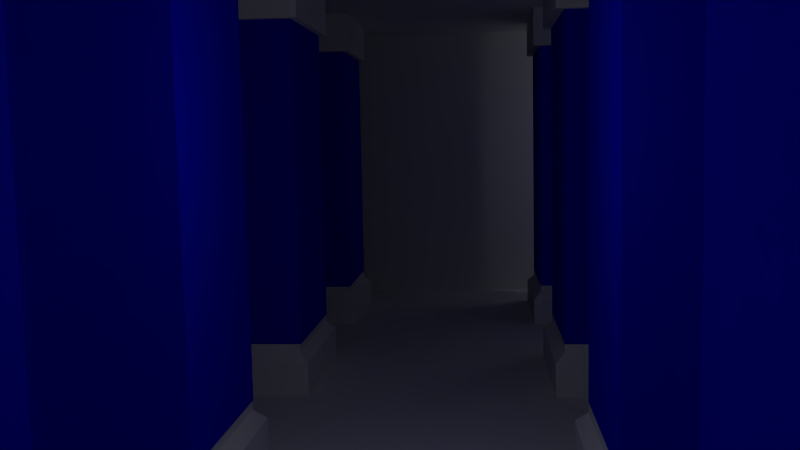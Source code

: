 # Source: test_map.blend  (saved by Blender 2.74.0; exported with 4.5.12 LTS)
import bpy
from mathutils import Matrix  # noqa: F401  (used for matrix-valued properties, if any)

bpy.ops.wm.read_factory_settings(use_empty=True)
scene = bpy.context.scene
scene.name = 'Scene'

# ---- collections
col_collection_1 = bpy.data.collections.new('Collection 1'); scene.collection.children.link(col_collection_1)
col_collection_1.hide_render = True
col_collection_1.hide_viewport = True
col_collection_2 = bpy.data.collections.new('Collection 2'); scene.collection.children.link(col_collection_2)

# ---- materials (node trees are filled in below, after node groups)
mat_wall = bpy.data.materials.new('wall')
mat_wall.alpha_threshold = 0.0
mat_wall.use_transparent_shadow = False
mat_wall.preview_render_type = 'CUBE'
mat_wall.roughness = 0.5
mat_wall.specular_intensity = 0.0
mat_no_monster = bpy.data.materials.new('no-monster')
mat_no_monster.alpha_threshold = 0.0
mat_no_monster.use_transparent_shadow = False
mat_no_monster.diffuse_color = (0.0, 0.003092, 0.8, 1.0)
mat_no_monster.roughness = 0.5
mat_floor = bpy.data.materials.new('floor')
mat_floor.alpha_threshold = 0.0
mat_floor.use_transparent_shadow = False
mat_floor.preview_render_type = 'CUBE'
mat_floor.roughness = 0.5
mat_floor.specular_intensity = 0.0

# ---- material node trees

# ---- world
world_world = bpy.data.worlds.new('World'); scene.world = world_world
world_world.color = (0.05088, 0.05088, 0.05088)
world_world.use_sun_shadow = False
world_world.sun_shadow_jitter_overblur = 0.0
world_world.cycles.sampling_method = 'MANUAL'
world_world.cycles.sample_map_resolution = 256

# ---- cameras
cam_camera = bpy.data.cameras.new('Camera')
cam_camera.clip_end = 100.0
cam_camera.lens = 35.0
cam_camera.sensor_width = 32.0
cam_camera.sensor_height = 18.0
cam_camera.ortho_scale = 7.314
cam_camera.dof.focus_distance = 0.0
cam_camera.dof.aperture_fstop = 128.0

# ---- lights
light_lamp_003 = bpy.data.lights.new('Lamp.003', 'POINT')
light_lamp_003.transmission_factor = 0.0
light_lamp_003.cutoff_distance = 30.0
light_lamp_003.energy = 100.0
light_lamp_003.shadow_buffer_clip_start = 1.001
light_lamp_003.shadow_soft_size = 0.1
light_lamp_003.shadow_maximum_resolution = 0.006
light_lamp_003.use_absolute_resolution = True
light_lamp_003.cycles.use_multiple_importance_sampling = False
light_lamp_002 = bpy.data.lights.new('Lamp.002', 'POINT')
light_lamp_002.transmission_factor = 0.0
light_lamp_002.cutoff_distance = 30.0
light_lamp_002.energy = 100.0
light_lamp_002.shadow_buffer_clip_start = 1.001
light_lamp_002.shadow_soft_size = 0.1
light_lamp_002.shadow_maximum_resolution = 0.006
light_lamp_002.use_absolute_resolution = True
light_lamp_002.cycles.use_multiple_importance_sampling = False
light_lamp_001 = bpy.data.lights.new('Lamp.001', 'POINT')
light_lamp_001.transmission_factor = 0.0
light_lamp_001.cutoff_distance = 30.0
light_lamp_001.energy = 100.0
light_lamp_001.shadow_buffer_clip_start = 1.001
light_lamp_001.shadow_soft_size = 0.1
light_lamp_001.shadow_maximum_resolution = 0.006
light_lamp_001.use_absolute_resolution = True
light_lamp_001.cycles.use_multiple_importance_sampling = False
light_lamp = bpy.data.lights.new('Lamp', 'POINT')
light_lamp.transmission_factor = 0.0
light_lamp.cutoff_distance = 30.0
light_lamp.energy = 100.0
light_lamp.shadow_buffer_clip_start = 1.001
light_lamp.shadow_soft_size = 0.1
light_lamp.shadow_maximum_resolution = 0.006
light_lamp.use_absolute_resolution = True
light_lamp.cycles.use_multiple_importance_sampling = False
light_lamp_008 = bpy.data.lights.new('Lamp.008', 'POINT')
light_lamp_008.transmission_factor = 0.0
light_lamp_008.cutoff_distance = 30.0
light_lamp_008.energy = 100.0
light_lamp_008.shadow_buffer_clip_start = 1.001
light_lamp_008.shadow_soft_size = 0.1
light_lamp_008.shadow_maximum_resolution = 0.006
light_lamp_008.use_absolute_resolution = True
light_lamp_008.cycles.use_multiple_importance_sampling = False
light_lamp_007 = bpy.data.lights.new('Lamp.007', 'POINT')
light_lamp_007.transmission_factor = 0.0
light_lamp_007.cutoff_distance = 30.0
light_lamp_007.energy = 100.0
light_lamp_007.shadow_buffer_clip_start = 1.001
light_lamp_007.shadow_soft_size = 0.1
light_lamp_007.shadow_maximum_resolution = 0.006
light_lamp_007.use_absolute_resolution = True
light_lamp_007.cycles.use_multiple_importance_sampling = False
light_lamp_006 = bpy.data.lights.new('Lamp.006', 'POINT')
light_lamp_006.transmission_factor = 0.0
light_lamp_006.cutoff_distance = 30.0
light_lamp_006.energy = 100.0
light_lamp_006.shadow_buffer_clip_start = 1.001
light_lamp_006.shadow_soft_size = 0.1
light_lamp_006.shadow_maximum_resolution = 0.006
light_lamp_006.use_absolute_resolution = True
light_lamp_006.cycles.use_multiple_importance_sampling = False
light_lamp_005 = bpy.data.lights.new('Lamp.005', 'POINT')
light_lamp_005.transmission_factor = 0.0
light_lamp_005.cutoff_distance = 30.0
light_lamp_005.energy = 100.0
light_lamp_005.shadow_buffer_clip_start = 1.001
light_lamp_005.shadow_soft_size = 0.1
light_lamp_005.shadow_maximum_resolution = 0.006
light_lamp_005.use_absolute_resolution = True
light_lamp_005.cycles.use_multiple_importance_sampling = False
light_lamp_004 = bpy.data.lights.new('Lamp.004', 'POINT')
light_lamp_004.transmission_factor = 0.0
light_lamp_004.cutoff_distance = 30.0
light_lamp_004.energy = 100.0
light_lamp_004.shadow_buffer_clip_start = 1.001
light_lamp_004.shadow_soft_size = 0.1
light_lamp_004.shadow_maximum_resolution = 0.006
light_lamp_004.use_absolute_resolution = True
light_lamp_004.cycles.use_multiple_importance_sampling = False

# ---- meshes
me_test_map1_002 = bpy.data.meshes.new('Test Map1.002')
me_test_map1_002.from_pydata([(18.7, 3.821, 0.6), (18.7, 2.044, 4.419), (18.7, 2.044, 0.6), (18.7, 3.821, 4.419), (16.92, 2.044, 0.6), (16.92, 2.044, 4.419), (16.92, 3.821, 4.419), (16.92, 3.821, 0.6), (18.66, 3.777, 4.419), (16.97, 3.777, 4.419), (18.66, 3.777, 0.6), (18.66, 2.089, 0.6), (16.97, 2.089, 4.419), (16.97, 3.777, 0.6), (18.66, 2.089, 4.419), (16.97, 2.089, 0.6)], [], [(0, 2, 1, 3), (6, 5, 4, 7), (6, 7, 0, 3), (1, 2, 4, 5), (10, 8, 14, 11), (9, 13, 15, 12), (9, 8, 10, 13), (14, 12, 15, 11)])
me_test_map1_002.polygons.foreach_set('material_index', [1, 1, 1, 1, 1, 1, 1, 1])
_uv = me_test_map1_002.uv_layers.new(name='UVMap')
_uv.uv.foreach_set('vector', [0.0, 0.0, 0.0, 0.0, 0.0, 0.0, 0.0, 0.0, 0.0, 0.0, 0.0, 0.0, 0.0, 0.0, 0.0, 0.0, 0.0, 0.0, 0.0, 0.0, 0.0, 0.0, 0.0, 0.0, 0.0, 0.0, 0.0, 0.0, 0.0, 0.0, 0.0, 0.0, 0.0, 0.0, 0.0, 0.0, 0.0, 0.0, 0.0, 0.0, 0.0, 0.0, 0.0, 0.0, 0.0, 0.0, 0.0, 0.0, 0.0, 0.0, 0.0, 0.0, 0.0, 0.0, 0.0, 0.0, 0.0, 0.0, 0.0, 0.0, 0.0, 0.0, 0.0, 0.0])
me_test_map1_002.materials.append(mat_wall)
me_test_map1_002.materials.append(mat_no_monster)
me_test_map1_002.materials.append(mat_floor)
me_test_map1_002.use_remesh_preserve_volume = False
me_test_map1_002.use_remesh_preserve_attributes = False
me_test_map1_002.use_mirror_vertex_groups = False
me_test_map1_002.update()
me_test_map1_001 = bpy.data.meshes.new('Test Map1.001')
me_test_map1_001.from_pydata([(18.7, 3.821, 0.6), (18.7, 2.044, 4.419), (18.7, 2.044, 0.6), (18.7, 3.821, 4.419), (16.92, 2.044, 0.5), (16.81, 1.933, 0.3886), (18.81, 1.933, 0.3886), (18.7, 2.044, 0.5), (16.92, 2.044, 0.6), (16.92, 2.044, 4.419), (16.92, 3.821, 4.419), (16.92, 3.821, 0.6), (18.81, 3.933, 0.3886), (18.7, 3.821, 0.5), (16.82, 3.921, 5.0), (16.82, 1.944, 4.419), (16.82, 1.944, 5.0), (16.82, 3.921, 4.419), (18.8, 1.944, 5.0), (18.8, 1.944, 4.419), (18.8, 3.921, 4.419), (18.8, 3.921, 5.0), (16.81, 3.933, 0.0), (16.81, 1.933, 0.0), (16.81, 3.933, 0.3886), (18.81, 3.933, 0.0), (16.92, 3.821, 0.5), (18.81, 1.933, 0.0)], [], [(4, 5, 6, 7), (1, 9, 10, 3), (12, 6, 27, 25), (22, 23, 5, 24), (0, 13, 26, 11), (13, 12, 24, 26), (26, 4, 8, 11), (12, 25, 22, 24), (0, 11, 8, 2), (7, 6, 12, 13), (5, 23, 27, 6), (24, 5, 4, 26), (14, 17, 15, 16), (9, 1, 19, 15), (20, 19, 1, 3), (8, 4, 7, 2), (14, 21, 20, 17), (20, 3, 10, 17), (10, 9, 15, 17), (21, 18, 19, 20), (0, 2, 7, 13), (18, 16, 15, 19)])
me_test_map1_001.polygons.foreach_set('material_index', [0, 1, 0, 0, 0, 0, 0, 0, 1, 0, 0, 0, 0, 0, 0, 0, 0, 0, 0, 0, 0, 0])
_uv = me_test_map1_001.uv_layers.new(name='UVMap')
_uv.uv.foreach_set('vector', [0.9621, 0.522, 0.9064, 0.4663, 1.906, 0.4663, 1.851, 0.522, 1.295, 0.5777, -0.4822, 0.5777, -0.4822, 2.355, 1.295, 2.355, 0.4663, 0.6943, -0.5337, 0.6943, -0.5337, 0.5, 0.4663, 0.5, 0.4663, 0.5, -0.5337, 0.5, -0.5337, 0.6943, 0.4663, 0.6943, 0.8507, 0.8, 0.8507, 0.75, -0.03787, 0.75, -0.03787, 0.8, 0.8507, 0.4106, 0.9064, 0.4663, -0.09356, 0.4663, -0.03787, 0.4106, 0.4106, 0.75, -0.478, 0.75, -0.478, 0.8, 0.4106, 0.8, 0.9064, 0.6943, 0.9064, 0.5, -0.09356, 0.5, -0.09356, 0.6943, 1.295, 0.355, -0.4822, 0.355, -0.4822, -1.422, 1.295, -1.422, 0.8507, 0.522, 0.9064, 0.4663, 0.9064, 1.466, 0.8507, 1.411, 0.9064, 0.6943, 0.9064, 0.5, 1.906, 0.5, 1.906, 0.6943, 0.9064, 0.4663, 0.9064, -0.5337, 0.9621, -0.478, 0.9621, 0.4106, 0.4606, 0.0, 0.4606, -0.2903, -0.528, -0.2903, -0.528, 0.0, 0.9621, 0.522, 1.851, 0.522, 1.901, 0.472, 0.9121, 0.472, 0.9007, 0.4606, 0.9007, -0.528, 0.8507, -0.478, 0.8507, 0.4106, 0.9621, 0.8, 0.9621, 0.75, 1.851, 0.75, 1.851, 0.8, 0.9121, 0.0, 1.901, 0.0, 1.901, -0.2903, 0.9121, -0.2903, 0.9007, 0.4606, 0.8507, 0.4106, -0.03787, 0.4106, -0.08787, 0.4606, 0.9621, 0.4106, 0.9621, -0.478, 0.9121, -0.528, 0.9121, 0.4606, 0.4606, 0.0, -0.528, 0.0, -0.528, -0.2903, 0.4606, -0.2903, 0.4106, 0.8, -0.478, 0.8, -0.478, 0.75, 0.4106, 0.75, 0.9007, 0.0, -0.08787, 0.0, -0.08787, -0.2903, 0.9007, -0.2903])
me_test_map1_001.materials.append(mat_wall)
me_test_map1_001.materials.append(mat_floor)
me_test_map1_001.use_remesh_preserve_volume = False
me_test_map1_001.use_remesh_preserve_attributes = False
me_test_map1_001.use_mirror_vertex_groups = False
me_test_map1_001.update()
me_test_map1 = bpy.data.meshes.new('Test Map1')
me_test_map1.from_pydata([(0.0, 10.0, 0.0), (0.6823, 9.291, 0.0), (0.0, 0.0, 0.0), (20.0, 10.0, 0.0), (2.462, 9.291, 0.0), (2.462, 0.8207, 0.0), (0.6823, 0.8207, 0.0), (20.0, 0.0, 0.0), (0.0, 0.0, 5.0), (0.0, 10.0, 5.0), (20.0, 0.0, 5.0), (20.0, 10.0, 5.0), (2.462, 9.291, 0.6), (0.6823, 1.821, 0.6), (0.6823, 9.291, 0.6), (2.462, 1.821, 0.6), (2.462, 1.221, 0.2), (2.462, 1.021, 0.1), (2.462, 1.021, 0.2), (2.462, 1.421, 0.3), (2.462, 1.221, 0.3), (2.462, 1.621, 0.4), (2.462, 1.421, 0.4), (2.462, 1.821, 0.5), (2.462, 1.621, 0.5), (2.462, 0.8207, 0.1), (0.6823, 0.8207, 0.1), (0.6823, 1.021, 0.1), (0.6823, 1.021, 0.2), (0.6823, 1.221, 0.2), (0.6823, 1.221, 0.3), (0.6823, 1.421, 0.3), (0.6823, 1.421, 0.4), (0.6823, 1.621, 0.4), (0.6823, 1.621, 0.5), (0.6823, 1.821, 0.5), (2.462, 1.821, 0.0), (0.6823, 1.821, 0.0)], [], [(2, 7, 3, 0), (27, 6, 26), (37, 27, 29), (32, 31, 19, 22), (37, 6, 27), (12, 14, 13, 15), (9, 11, 10, 8), (9, 8, 2, 0), (9, 0, 3, 11), (3, 7, 10, 11), (4, 12, 23, 36), (16, 18, 17), (19, 20, 16), (21, 22, 19), (23, 24, 21), (12, 15, 23), (17, 25, 5), (35, 33, 34), (1, 37, 35, 14), (14, 35, 13), (36, 16, 17), (36, 19, 16), (36, 21, 19), (5, 36, 17), (36, 23, 21), (12, 4, 1, 14), (23, 35, 34, 24), (21, 33, 32, 22), (19, 31, 30, 20), (26, 6, 5, 25), (28, 27, 17, 18), (16, 29, 28, 18), (13, 35, 23, 15), (17, 27, 26, 25), (34, 33, 21, 24), (30, 29, 16, 20), (37, 29, 31), (29, 27, 28), (37, 31, 33), (31, 29, 30), (37, 33, 35), (33, 31, 32), (10, 7, 2, 8)])
me_test_map1.polygons.foreach_set('material_index', [1, 0, 0, 0, 0, 1, 1, 0, 0, 0, 0, 0, 0, 0, 0, 0, 0, 0, 0, 0, 0, 0, 0, 0, 0, 0, 1, 1, 1, 0, 0, 1, 0, 1, 0, 0, 0, 0, 0, 0, 0, 0, 0])
_uv = me_test_map1.uv_layers.new(name='UVMap')
_uv.uv.foreach_set('vector', [-4.171, 0.04484, 15.83, 0.04484, 15.83, 10.04, -4.171, 10.04, 0.01033, 0.55, -0.08967, 0.5, -0.08967, 0.55, 0.4103, 0.5, 0.01033, 0.55, 0.1103, 0.6, 0.8412, 0.7, 0.8412, 0.65, 1.731, 0.65, 1.731, 0.7, 0.4103, 0.5, -0.08967, 0.5, 0.01033, 0.55, -3.708, -0.6645, -5.488, -0.6645, -5.488, -8.135, -3.708, -8.135, -4.5, 3.0, 15.5, 3.0, 15.5, -7.0, -4.5, -7.0, 0.5, 0.0, -4.5, 0.0, -4.5, -2.5, 0.5, -2.5, 0.5, 0.0, 0.5, -2.5, 10.5, -2.5, 10.5, 0.0, 0.5, 0.5, -4.5, 0.5, -4.5, 3.0, 0.5, 3.0, 0.1453, 0.5, 0.1453, 0.8, -3.59, 0.75, -3.59, 0.5, 0.1103, 0.6, 0.01033, 0.6, 0.01033, 0.55, 0.2103, 0.65, 0.1103, 0.65, 0.1103, 0.6, 0.3103, 0.7, 0.2103, 0.7, 0.2103, 0.65, 0.4103, 0.75, 0.3103, 0.75, 0.3103, 0.7, 0.1453, 0.8, -3.59, 0.8, -3.59, 0.75, 0.01033, 0.55, -0.08967, 0.55, -0.08967, 0.5, 0.4103, 0.75, 0.3103, 0.7, 0.3103, 0.75, 0.1453, 0.5, -3.59, 0.5, -3.59, 0.75, 0.1453, 0.8, 0.1453, 0.8, -3.59, 0.75, -3.59, 0.8, 0.4103, 0.5, 0.1103, 0.6, 0.01033, 0.55, 0.4103, 0.5, 0.2103, 0.65, 0.1103, 0.6, 0.4103, 0.5, 0.3103, 0.7, 0.2103, 0.65, 0.9103, 0.5, 1.41, 0.5, 1.01, 0.55, 0.4103, 0.5, 0.4103, 0.75, 0.3103, 0.7, 1.135, 0.8, 1.135, 0.5, 0.2447, 0.5, 0.2447, 0.8, -3.708, -0.1345, -5.488, -0.1345, -5.488, -0.3345, -3.708, -0.3345, -3.708, -0.3345, -5.488, -0.3345, -5.488, -0.5345, -3.708, -0.5345, -3.708, -0.5345, -5.488, -0.5345, -5.488, -0.7345, -3.708, -0.7345, 0.8412, 0.55, 0.8412, 0.5, 1.731, 0.5, 1.731, 0.55, 0.8412, 0.6, 0.8412, 0.55, 1.731, 0.55, 1.731, 0.6, -3.708, -0.7345, -5.488, -0.7345, -5.488, -0.9345, -3.708, -0.9345, 0.8412, 0.8, 0.8412, 0.75, 1.731, 0.75, 1.731, 0.8, -3.708, -0.9345, -5.488, -0.9345, -5.488, -1.135, -3.708, -1.135, 0.8412, 0.75, 0.8412, 0.7, 1.731, 0.7, 1.731, 0.75, 0.8412, 0.65, 0.8412, 0.6, 1.731, 0.6, 1.731, 0.65, 0.4103, 0.5, 0.1103, 0.6, 0.2103, 0.65, 0.1103, 0.6, 0.01033, 0.55, 0.01033, 0.6, 0.4103, 0.5, 0.2103, 0.65, 0.3103, 0.7, 0.2103, 0.65, 0.1103, 0.6, 0.1103, 0.65, 0.4103, 0.5, 0.3103, 0.7, 0.4103, 0.75, 0.3103, 0.7, 0.2103, 0.65, 0.2103, 0.7, 0.5, 0.0, 0.5, -2.5, -9.5, -2.5, -9.5, 0.0])
me_test_map1.materials.append(mat_wall)
me_test_map1.materials.append(mat_floor)
me_test_map1.use_remesh_preserve_volume = False
me_test_map1.use_remesh_preserve_attributes = False
me_test_map1.use_mirror_vertex_groups = False
me_test_map1.update()

# ---- objects
ob_lamp_003 = bpy.data.objects.new('Lamp.003', light_lamp_003)
ob_lamp_002 = bpy.data.objects.new('Lamp.002', light_lamp_002)
ob_lamp_001 = bpy.data.objects.new('Lamp.001', light_lamp_001)
ob_lamp = bpy.data.objects.new('Lamp', light_lamp)
ob_camera = bpy.data.objects.new('Camera', cam_camera)
ob_glasses_col = bpy.data.objects.new('glasses-col', me_test_map1_002)
ob_lamp_008 = bpy.data.objects.new('Lamp.008', light_lamp_008)
ob_lamp_007 = bpy.data.objects.new('Lamp.007', light_lamp_007)
ob_lamp_006 = bpy.data.objects.new('Lamp.006', light_lamp_006)
ob_lamp_005 = bpy.data.objects.new('Lamp.005', light_lamp_005)
ob_lamp_004 = bpy.data.objects.new('Lamp.004', light_lamp_004)
ob_pods_col = bpy.data.objects.new('pods-col', me_test_map1_001)
ob_map_col = bpy.data.objects.new('map-col', me_test_map1)

# ---- transforms, parenting, visibility, modifiers, constraints
ob_lamp_003.location = (66.75, -7.888, 17.71)
ob_lamp_003.rotation_euler = (0.6503, 0.05522, 1.866)
ob_lamp_003.scale = (3.0, 3.0, 3.0)
ob_lamp_003.lock_rotations_4d = False
ob_lamp_003.empty_display_type = 'ARROWS'
ob_lamp_003.color = (0.0, 0.0, 0.0, 0.0)
ob_lamp_003.lineart.crease_threshold = 0.0
ob_lamp_002.location = (66.9, 36.49, 17.71)
ob_lamp_002.rotation_euler = (0.6503, 0.05522, 1.866)
ob_lamp_002.scale = (3.0, 3.0, 3.0)
ob_lamp_002.lock_rotations_4d = False
ob_lamp_002.empty_display_type = 'ARROWS'
ob_lamp_002.color = (0.0, 0.0, 0.0, 0.0)
ob_lamp_002.lineart.crease_threshold = 0.0
ob_lamp_001.location = (-7.763, 36.34, 17.71)
ob_lamp_001.rotation_euler = (0.6503, 0.05522, 1.866)
ob_lamp_001.scale = (3.0, 3.0, 3.0)
ob_lamp_001.lock_rotations_4d = False
ob_lamp_001.empty_display_type = 'ARROWS'
ob_lamp_001.color = (0.0, 0.0, 0.0, 0.0)
ob_lamp_001.lineart.crease_threshold = 0.0
ob_lamp.location = (-5.794, -5.919, 17.71)
ob_lamp.rotation_euler = (0.6503, 0.05522, 1.866)
ob_lamp.scale = (3.0, 3.0, 3.0)
ob_lamp.lock_rotations_4d = False
ob_lamp.empty_display_type = 'ARROWS'
ob_lamp.color = (0.0, 0.0, 0.0, 0.0)
ob_lamp.lineart.crease_threshold = 0.0
ob_camera.location = (8.431, 14.35, 9.093)
ob_camera.rotation_euler = (1.471, 0.02088, -1.481)
ob_camera.scale = (3.0, 3.0, 3.0)
ob_camera.lock_rotations_4d = False
ob_camera.empty_display_type = 'ARROWS'
ob_camera.color = (0.0, 0.0, 0.0, 0.0)
ob_camera.display_type = 'WIRE'
ob_camera.lineart.crease_threshold = 0.0
ob_glasses_col.location = (0.0, 0.0, 0.0)
ob_glasses_col.scale = (3.0, 3.0, 3.0)
ob_glasses_col.lineart.crease_threshold = 0.0
_m = ob_glasses_col.modifiers.new('Array', 'ARRAY')
_m.constant_offset_displace = (0.0, 0.0, 0.0)
_m.relative_offset_displace = (0.0, 2.75, 0.0)
_m = ob_glasses_col.modifiers.new('Array.001', 'ARRAY')
_m.count = 4
_m.constant_offset_displace = (0.0, 0.0, 0.0)
_m.relative_offset_displace = (-2.25, 0.0, 0.0)
ob_lamp_008.location = (24.92, 15.97, 9.576)
ob_lamp_008.rotation_euler = (0.6503, 0.05522, 1.866)
ob_lamp_008.scale = (3.0, 3.0, 3.0)
ob_lamp_008.lock_rotations_4d = False
ob_lamp_008.empty_display_type = 'ARROWS'
ob_lamp_008.color = (0.0, 0.0, 0.0, 0.0)
ob_lamp_008.lineart.crease_threshold = 0.0
ob_lamp_007.location = (11.41, 3.21, 10.04)
ob_lamp_007.rotation_euler = (0.6503, 0.05522, 1.866)
ob_lamp_007.scale = (3.0, 3.0, 3.0)
ob_lamp_007.lock_rotations_4d = False
ob_lamp_007.empty_display_type = 'ARROWS'
ob_lamp_007.color = (0.0, 0.0, 0.0, 0.0)
ob_lamp_007.lineart.crease_threshold = 0.0
ob_lamp_006.location = (10.98, 28.59, 10.04)
ob_lamp_006.rotation_euler = (0.6503, 0.05522, 1.866)
ob_lamp_006.scale = (3.0, 3.0, 3.0)
ob_lamp_006.lock_rotations_4d = False
ob_lamp_006.empty_display_type = 'ARROWS'
ob_lamp_006.color = (0.0, 0.0, 0.0, 0.0)
ob_lamp_006.lineart.crease_threshold = 0.0
ob_lamp_005.location = (54.63, 28.16, 10.04)
ob_lamp_005.rotation_euler = (0.6503, 0.05522, 1.866)
ob_lamp_005.scale = (3.0, 3.0, 3.0)
ob_lamp_005.lock_rotations_4d = False
ob_lamp_005.empty_display_type = 'ARROWS'
ob_lamp_005.color = (0.0, 0.0, 0.0, 0.0)
ob_lamp_005.hide_render = True
ob_lamp_005.lineart.crease_threshold = 0.0
ob_lamp_004.location = (54.63, 3.102, 10.04)
ob_lamp_004.rotation_euler = (0.6503, 0.05522, 1.866)
ob_lamp_004.scale = (3.0, 3.0, 3.0)
ob_lamp_004.lock_rotations_4d = False
ob_lamp_004.empty_display_type = 'ARROWS'
ob_lamp_004.color = (0.0, 0.0, 0.0, 0.0)
ob_lamp_004.lineart.crease_threshold = 0.0
ob_pods_col.location = (0.0, 0.0, 0.0)
ob_pods_col.scale = (3.0, 3.0, 3.0)
ob_pods_col.lineart.crease_threshold = 0.0
_m = ob_pods_col.modifiers.new('Array', 'ARRAY')
_m.constant_offset_displace = (0.0, 0.0, 0.0)
_m.relative_offset_displace = (0.0, 2.45, 0.0)
_m = ob_pods_col.modifiers.new('Array.001', 'ARRAY')
_m.count = 4
_m.constant_offset_displace = (0.0, 0.0, 0.0)
_m.relative_offset_displace = (-2.0, 0.0, 0.0)
ob_map_col.location = (0.0, 0.0, 0.0)
ob_map_col.scale = (3.0, 3.0, 3.0)
ob_map_col.lineart.crease_threshold = 0.0
_m = ob_map_col.modifiers.new('UVProject', 'UV_PROJECT')

# ---- collection membership
col_collection_1.objects.link(ob_lamp_003)
col_collection_1.objects.link(ob_lamp_002)
col_collection_1.objects.link(ob_lamp_001)
col_collection_1.objects.link(ob_lamp)
col_collection_1.objects.link(ob_camera)
col_collection_2.objects.link(ob_glasses_col)
col_collection_2.objects.link(ob_lamp_008)
col_collection_2.objects.link(ob_lamp_007)
col_collection_2.objects.link(ob_lamp_006)
col_collection_2.objects.link(ob_lamp_005)
col_collection_2.objects.link(ob_lamp_004)
col_collection_2.objects.link(ob_pods_col)
col_collection_2.objects.link(ob_map_col)

# ---- scene / render settings (as saved in the file)
scene.camera = ob_camera
scene.frame_start = 1; scene.frame_end = 250; scene.frame_set(1)
scene.render.engine = 'BLENDER_EEVEE_NEXT'
scene.render.resolution_percentage = 50
scene.render.dither_intensity = 0.0
scene.cycles.use_denoising = False
scene.cycles.samples = 10
scene.cycles.sampling_pattern = 'TABULATED_SOBOL'
scene.cycles.light_sampling_threshold = 0.0
scene.cycles.use_adaptive_sampling = False
scene.cycles.use_light_tree = False
scene.cycles.blur_glossy = 0.0
scene.cycles.pixel_filter_type = 'GAUSSIAN'
scene.cycles.sample_clamp_indirect = 0.0
scene.view_settings.view_transform = 'Standard'
bpy.context.view_layer.update()
